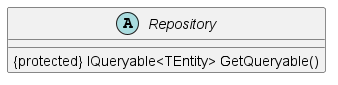

The diagram above was rendered by PlantUML. Its source (embedded in the PNG):
@startuml
abstract class Repository {
    {protected} IQueryable<TEntity> GetQueryable()
}
@enduml